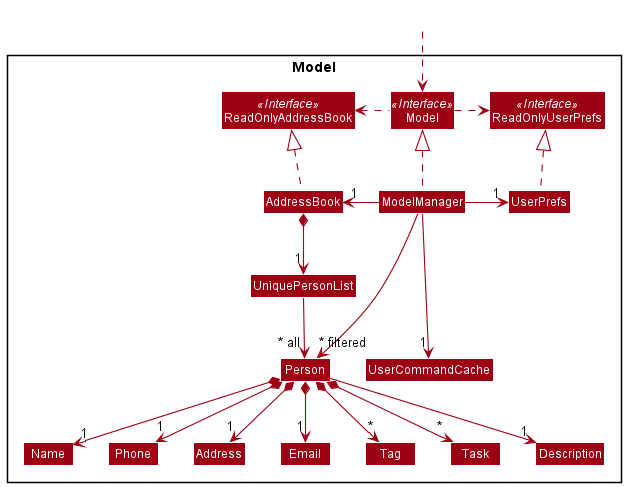

The diagram above was rendered by PlantUML. Its source (embedded in the PNG):
@startuml
!include style.puml
skinparam arrowThickness 1.1
skinparam arrowColor MODEL_COLOR
skinparam classBackgroundColor MODEL_COLOR

Package Model <<Rectangle>>{
Interface ReadOnlyAddressBook <<Interface>>
Interface ReadOnlyUserPrefs <<Interface>>
Interface Model <<Interface>>
Class AddressBook
Class ReadOnlyAddressBook
Class Model
Class ModelManager
Class UserPrefs
Class ReadOnlyUserPrefs

Class UserCommandCache
Class UniquePersonList
Class Person
Class Address
Class Email
Class Name
Class Phone
Class Tag
Class Task
Class Description
}

Class HiddenOutside #FFFFFF
HiddenOutside ..> Model

AddressBook .up.|> ReadOnlyAddressBook

ModelManager .up.|> Model
Model .right.> ReadOnlyUserPrefs
Model .left.> ReadOnlyAddressBook
ModelManager -left-> "1" AddressBook
ModelManager -right-> "1" UserPrefs
UserPrefs .up.|> ReadOnlyUserPrefs

AddressBook *--> "1" UniquePersonList
UniquePersonList --> "~* all" Person
Person *--> "1" Name
Person *--> "1" Phone
Person *--> "1" Email
Person *--> "1" Address
Person *--> "*" Tag
Person *--> "*" Task
Person --> "1" Description

Name -[hidden]right-> Phone
Phone -[hidden]right-> Address
Address -[hidden]right-> Email

ModelManager -down--> "1" UserCommandCache

ModelManager -->"~* filtered" Person
@enduml